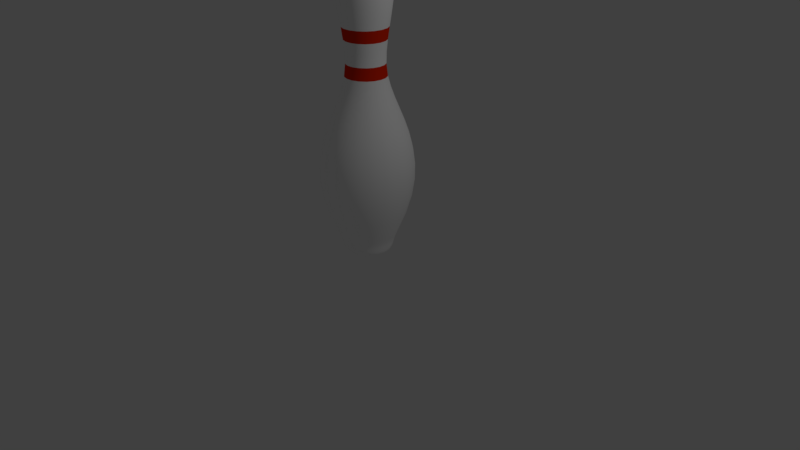 # Source: pin.blend  (saved by Blender 2.78.0; exported with 4.5.12 LTS)
import bpy
from mathutils import Matrix  # noqa: F401  (used for matrix-valued properties, if any)

bpy.ops.wm.read_factory_settings(use_empty=True)
scene = bpy.context.scene
scene.name = 'Scene'

# ---- collections
col_collection_1 = bpy.data.collections.new('Collection 1'); scene.collection.children.link(col_collection_1)

# ---- materials (node trees are filled in below, after node groups)
mat_pin = bpy.data.materials.new('Pin')
mat_pin.alpha_threshold = 0.0
mat_pin.use_transparent_shadow = False
mat_pin.diffuse_color = (1.0, 1.0, 1.0, 1.0)
mat_pin.roughness = 0.5
mat_stripes = bpy.data.materials.new('Stripes')
mat_stripes.alpha_threshold = 0.0
mat_stripes.use_transparent_shadow = False
mat_stripes.diffuse_color = (0.8, 0.02225, 0.0007964, 1.0)
mat_stripes.roughness = 0.5

# ---- material node trees

# ---- world
world_world = bpy.data.worlds.new('World'); scene.world = world_world
world_world.color = (0.05088, 0.05088, 0.05088)
world_world.use_sun_shadow = False
world_world.sun_shadow_jitter_overblur = 0.0
world_world.cycles.sampling_method = 'MANUAL'

# ---- cameras
cam_camera = bpy.data.cameras.new('Camera')
cam_camera.clip_end = 100.0
cam_camera.lens = 35.0
cam_camera.sensor_width = 32.0
cam_camera.sensor_height = 18.0
cam_camera.ortho_scale = 7.314
cam_camera.dof.focus_distance = 0.0
cam_camera.dof.aperture_fstop = 128.0

# ---- lights
light_lamp = bpy.data.lights.new('Lamp', 'POINT')
light_lamp.transmission_factor = 0.0
light_lamp.cutoff_distance = 30.0
light_lamp.energy = 100.0
light_lamp.shadow_buffer_clip_start = 1.001
light_lamp.shadow_soft_size = 0.1
light_lamp.shadow_maximum_resolution = 0.006
light_lamp.use_absolute_resolution = True

# ---- meshes
me_mesh = bpy.data.meshes.new('Mesh')
me_mesh.from_pydata([(0.1833, 1.948, -3.134e-07), (0.3412, 1.827, -2.828e-07), (0.3785, 1.73, -2.613e-07), (0.3943, 1.615, -2.372e-07), (0.3932, 1.485, -2.117e-07), (0.38, 1.344, -1.862e-07), (0.3593, 1.196, -1.619e-07), (0.3141, 0.8956, -1.214e-07), (0.2991, 0.7507, -1.078e-07), (0.2953, 0.6146, -1.001e-07), (0.3118, 0.4626, -8.9e-08), (0.3489, 0.3173, -6.715e-08), (0.4, 0.1751, -3.68e-08), (0.4586, 0.03245, -1.471e-10), (0.5181, -0.1144, 4.059e-08), (0.5721, -0.269, 8.32e-08), (0.6139, -0.4349, 1.255e-07), (0.6371, -0.6159, 1.652e-07), (0.6352, -0.8155, 2.002e-07), (0.6015, -1.037, 2.282e-07), (0.5297, -1.285, 2.47e-07), (0.3919, -1.612, 2.558e-07), (0.3774, -1.656, 2.59e-07), (0.3583, -1.727, 2.694e-07), (0.3178, -1.797, 2.883e-07), (0.2912, -1.812, 2.937e-07), (0.2539, -1.823, 2.979e-07), (0.1374, -1.834, 3.01e-07), (0.1754, 1.948, 0.04448), (0.2642, 1.901, 0.07678), (0.3239, 1.827, 0.09851), (0.3589, 1.73, 0.1113), (0.3737, 1.615, 0.1167), (0.3727, 1.485, 0.1163), (0.3603, 1.344, 0.1118), (0.3408, 1.196, 0.1047), (0.3187, 1.045, 0.09663), (0.2984, 0.8956, 0.08924), (0.2843, 0.7507, 0.08409), (0.2807, 0.6146, 0.0828), (0.2963, 0.4626, 0.08846), (0.3311, 0.3173, 0.1011), (0.3791, 0.1751, 0.1186), (0.4341, 0.03245, 0.1386), (0.4901, -0.1144, 0.159), (0.5408, -0.269, 0.1775), (0.5801, -0.4349, 0.1918), (0.6019, -0.6159, 0.1997), (0.6001, -0.8155, 0.199), (0.5685, -1.037, 0.1875), (0.501, -1.285, 0.163), (0.3914, -1.562, 0.1231), (0.3715, -1.612, 0.1158), (0.3578, -1.656, 0.1109), (0.3481, -1.694, 0.1073), (0.3399, -1.727, 0.1044), (0.3311, -1.755, 0.1011), (0.3191, -1.778, 0.09679), (0.3018, -1.797, 0.09049), (0.2768, -1.812, 0.08138), (0.2418, -1.823, 0.06863), (0.1944, -1.83, 0.05138), (0.1323, -1.834, 0.02878), (0.1528, 1.948, 0.08359), (0.2252, 1.901, 0.1443), (0.2738, 1.827, 0.1851), (0.3024, 1.73, 0.2091), (0.3145, 1.615, 0.2193), (0.3137, 1.485, 0.2186), (0.3035, 1.344, 0.21), (0.2877, 1.196, 0.1967), (0.2697, 1.045, 0.1816), (0.2531, 0.8956, 0.1677), (0.2416, 0.7507, 0.158), (0.2387, 0.6146, 0.1556), (0.2513, 0.4626, 0.1662), (0.2797, 0.3173, 0.1901), (0.3189, 0.1751, 0.2229), (0.3637, 0.03245, 0.2606), (0.4093, -0.1144, 0.2988), (0.4507, -0.269, 0.3335), (0.4827, -0.4349, 0.3604), (0.5005, -0.6159, 0.3753), (0.499, -0.8155, 0.3741), (0.4733, -1.037, 0.3525), (0.4182, -1.285, 0.3063), (0.3289, -1.562, 0.2313), (0.3127, -1.612, 0.2177), (0.3015, -1.656, 0.2084), (0.2936, -1.694, 0.2017), (0.287, -1.727, 0.1961), (0.2797, -1.755, 0.1901), (0.27, -1.778, 0.1819), (0.2559, -1.797, 0.1701), (0.2355, -1.812, 0.1529), (0.2069, -1.823, 0.129), (0.1683, -1.83, 0.09656), (0.1177, -1.834, 0.05409), (0.1182, 1.948, 0.1126), (0.1655, 1.901, 0.1944), (0.1972, 1.827, 0.2494), (0.2159, 1.73, 0.2817), (0.2238, 1.615, 0.2954), (0.2232, 1.485, 0.2945), (0.2166, 1.344, 0.283), (0.2062, 1.196, 0.265), (0.1945, 1.045, 0.2447), (0.1837, 0.8956, 0.226), (0.1761, 0.7507, 0.2129), (0.1709, 0.6146, 0.2097), (0.1792, 0.4626, 0.224), (0.2011, 0.3173, 0.2561), (0.2266, 0.1751, 0.3003), (0.2559, 0.03245, 0.3511), (0.2857, -0.1144, 0.4026), (0.3126, -0.269, 0.4493), (0.3336, -0.4349, 0.4856), (0.3452, -0.6159, 0.5057), (0.3442, -0.8155, 0.504), (0.3274, -1.037, 0.4749), (0.2915, -1.285, 0.4127), (0.2332, -1.562, 0.3117), (0.2226, -1.612, 0.2933), (0.2153, -1.656, 0.2807), (0.2101, -1.694, 0.2718), (0.2058, -1.727, 0.2642), (0.2011, -1.755, 0.2561), (0.1947, -1.778, 0.2451), (0.1855, -1.797, 0.2291), (0.1722, -1.812, 0.2061), (0.1535, -1.823, 0.1738), (0.1283, -1.83, 0.1301), (0.09529, -1.834, 0.07288), (0.0758, 1.948, 0.1281), (0.0922, 1.901, 0.2211), (0.1032, 1.827, 0.2836), (0.1097, 1.73, 0.3204), (0.1124, 1.615, 0.3359), (0.1123, 1.485, 0.3349), (0.11, 1.344, 0.3218), (0.1064, 1.196, 0.3014), (0.1023, 1.045, 0.2782), (0.09852, 0.8956, 0.2569), (0.09591, 0.7507, 0.2421), (0.0919, 0.6146, 0.2384), (0.09477, 0.4626, 0.2547), (0.1046, 0.3173, 0.2912), (0.1134, 0.1751, 0.3415), (0.1236, 0.03245, 0.3992), (0.1339, -0.1144, 0.4578), (0.1433, -0.269, 0.511), (0.1506, -0.4349, 0.5522), (0.1546, -0.6159, 0.575), (0.1543, -0.8155, 0.5731), (0.1484, -1.037, 0.54), (0.136, -1.285, 0.4693), (0.1157, -1.562, 0.3544), (0.112, -1.612, 0.3336), (0.1095, -1.656, 0.3192), (0.1077, -1.694, 0.309), (0.1062, -1.727, 0.3005), (0.1046, -1.755, 0.2912), (0.1024, -1.778, 0.2787), (0.09916, -1.797, 0.2605), (0.09453, -1.812, 0.2343), (0.08806, -1.823, 0.1976), (0.0793, -1.83, 0.1479), (0.06783, -1.834, 0.08288), (0.03064, 1.948, 0.1281), (0.01424, 1.901, 0.2211), (0.003203, 1.827, 0.2836), (-0.003276, 1.73, 0.3204), (-0.006015, 1.615, 0.3359), (-0.005827, 1.485, 0.3349), (-0.003528, 1.344, 0.3218), (7.082e-05, 1.196, 0.3014), (0.004154, 1.045, 0.2782), (0.007909, 0.8956, 0.2569), (0.01052, 0.7507, 0.2421), (0.01118, 0.6146, 0.2384), (0.008305, 0.4626, 0.2547), (0.001866, 0.3173, 0.2912), (-0.007005, 0.1751, 0.3415), (-0.01718, 0.03245, 0.3992), (-0.02751, -0.1144, 0.4578), (-0.03688, -0.269, 0.511), (-0.04415, -0.4349, 0.5522), (-0.04818, -0.6159, 0.575), (-0.04784, -0.8155, 0.5731), (-0.042, -1.037, 0.54), (-0.02953, -1.285, 0.4693), (-0.009282, -1.562, 0.3544), (-0.005602, -1.612, 0.3336), (-0.003076, -1.656, 0.3192), (-0.001275, -1.694, 0.309), (0.0002313, -1.727, 0.3005), (0.001872, -1.755, 0.2912), (0.004077, -1.778, 0.2787), (0.007275, -1.797, 0.2605), (0.0119, -1.812, 0.2343), (0.01837, -1.823, 0.1976), (0.02713, -1.83, 0.1479), (0.0386, -1.834, 0.08288), (-0.0118, 1.948, 0.1126), (-0.05902, 1.901, 0.1944), (-0.09079, 1.827, 0.2494), (-0.1094, 1.73, 0.2817), (-0.1173, 1.615, 0.2954), (-0.1168, 1.485, 0.2945), (-0.1102, 1.344, 0.283), (-0.09981, 1.196, 0.265), (-0.08805, 1.045, 0.2447), (-0.07724, 0.8956, 0.226), (-0.06972, 0.7507, 0.2129), (-0.06783, 0.6146, 0.2097), (-0.0761, 0.4626, 0.224), (-0.09464, 0.3173, 0.2561), (-0.1202, 0.1751, 0.3003), (-0.1495, 0.03245, 0.3511), (-0.1792, -0.1144, 0.4026), (-0.2062, -0.269, 0.4493), (-0.2271, -0.4349, 0.4856), (-0.2387, -0.6159, 0.5057), (-0.2378, -0.8155, 0.504), (-0.2209, -1.037, 0.4749), (-0.185, -1.285, 0.4127), (-0.1267, -1.562, 0.3117), (-0.1161, -1.612, 0.2933), (-0.1089, -1.656, 0.2807), (-0.1037, -1.694, 0.2718), (-0.09935, -1.727, 0.2642), (-0.09462, -1.755, 0.2561), (-0.08828, -1.778, 0.2451), (-0.07907, -1.797, 0.2291), (-0.06576, -1.812, 0.2061), (-0.04711, -1.823, 0.1738), (-0.02189, -1.83, 0.1301), (0.01114, -1.834, 0.07288), (-0.0464, 1.948, 0.08359), (-0.1187, 1.901, 0.1443), (-0.1674, 1.827, 0.1851), (-0.196, 1.73, 0.2091), (-0.2081, 1.615, 0.2193), (-0.2073, 1.485, 0.2186), (-0.1971, 1.344, 0.21), (-0.1812, 1.196, 0.1967), (-0.1632, 1.045, 0.1816), (-0.1467, 0.8956, 0.1677), (-0.1351, 0.7507, 0.158), (-0.1322, 0.6146, 0.1556), (-0.1449, 0.4626, 0.1662), (-0.1733, 0.3173, 0.1901), (-0.2125, 0.1751, 0.2229), (-0.2573, 0.03245, 0.2606), (-0.3029, -0.1144, 0.2988), (-0.3442, -0.269, 0.3335), (-0.3763, -0.4349, 0.3604), (-0.3941, -0.6159, 0.3753), (-0.3926, -0.8155, 0.3741), (-0.3668, -1.037, 0.3525), (-0.3118, -1.285, 0.3063), (-0.2225, -1.562, 0.2313), (-0.2063, -1.612, 0.2177), (-0.1951, -1.656, 0.2084), (-0.1872, -1.694, 0.2017), (-0.1805, -1.727, 0.1961), (-0.1733, -1.755, 0.1901), (-0.1636, -1.778, 0.1819), (-0.1495, -1.797, 0.1701), (-0.1291, -1.812, 0.1529), (-0.1005, -1.823, 0.129), (-0.06186, -1.83, 0.09656), (-0.01125, -1.834, 0.05409), (-0.06898, 1.948, 0.04448), (-0.1577, 1.901, 0.07678), (-0.2174, 1.827, 0.09851), (-0.2525, 1.73, 0.1113), (-0.2673, 1.615, 0.1167), (-0.2663, 1.485, 0.1163), (-0.2539, 1.344, 0.1118), (-0.2344, 1.196, 0.1047), (-0.2123, 1.045, 0.09663), (-0.192, 0.8956, 0.08924), (-0.1778, 0.7507, 0.08409), (-0.1743, 0.6146, 0.0828), (-0.1898, 0.4626, 0.08846), (-0.2247, 0.3173, 0.1011), (-0.2727, 0.1751, 0.1186), (-0.3277, 0.03245, 0.1386), (-0.3836, -0.1144, 0.159), (-0.4343, -0.269, 0.1775), (-0.4737, -0.4349, 0.1918), (-0.4955, -0.6159, 0.1997), (-0.4936, -0.8155, 0.199), (-0.462, -1.037, 0.1875), (-0.3945, -1.285, 0.163), (-0.285, -1.562, 0.1231), (-0.2651, -1.612, 0.1158), (-0.2514, -1.656, 0.1109), (-0.2417, -1.694, 0.1073), (-0.2335, -1.727, 0.1044), (-0.2246, -1.755, 0.1011), (-0.2127, -1.778, 0.09679), (-0.1954, -1.797, 0.09049), (-0.1704, -1.812, 0.08138), (-0.1353, -1.823, 0.06863), (-0.08794, -1.83, 0.05138), (-0.02586, -1.834, 0.02878), (-0.07682, 1.948, -3.558e-07), (-0.1713, 1.901, -3.166e-07), (-0.2348, 1.827, -3.465e-07), (-0.2721, 1.73, -3.465e-07), (-0.2879, 1.615, -3.241e-07), (-0.2868, 1.485, -3.539e-07), (-0.2736, 1.344, -3.465e-07), (-0.2528, 1.196, -2.57e-07), (-0.2293, 1.045, -2.496e-07), (-0.2077, 0.8956, -2.421e-07), (-0.1927, 0.7507, -1.974e-07), (-0.1889, 0.6146, -1.378e-07), (-0.2054, 0.4626, -9.313e-08), (-0.2425, 0.3173, -1.155e-07), (-0.2936, 0.1751, -9.313e-08), (-0.3522, 0.03245, -5.588e-08), (-0.4117, -0.1144, -1.304e-07), (-0.4656, -0.269, -1.118e-08), (-0.5075, -0.4349, -1.006e-07), (-0.5307, -0.6159, -2.608e-08), (-0.5287, -0.8155, 1.863e-08), (-0.4951, -1.037, 4.843e-08), (-0.4233, -1.285, 9.313e-08), (-0.3067, -1.562, 1.825e-07), (-0.2855, -1.612, 2.421e-07), (-0.271, -1.656, 1.974e-07), (-0.2606, -1.694, 2.794e-07), (-0.2519, -1.727, 2.198e-07), (-0.2425, -1.755, 2.645e-07), (-0.2298, -1.778, 2.496e-07), (-0.2113, -1.797, 2.347e-07), (-0.1847, -1.812, 2.719e-07), (-0.1474, -1.823, 2.794e-07), (-0.097, -1.83, 2.626e-07), (-0.03094, -1.834, 2.943e-07), (-0.06898, 1.948, -0.04448), (-0.1577, 1.901, -0.07678), (-0.2174, 1.827, -0.09851), (-0.2525, 1.73, -0.1113), (-0.2673, 1.615, -0.1167), (-0.2663, 1.485, -0.1163), (-0.2539, 1.344, -0.1118), (-0.2344, 1.196, -0.1047), (-0.2123, 1.045, -0.09663), (-0.192, 0.8956, -0.08924), (-0.1778, 0.7507, -0.08409), (-0.1743, 0.6146, -0.0828), (-0.1898, 0.4626, -0.08846), (-0.2247, 0.3173, -0.1011), (-0.2727, 0.1751, -0.1186), (-0.3277, 0.03245, -0.1386), (-0.3836, -0.1144, -0.159), (-0.4343, -0.269, -0.1775), (-0.4737, -0.4349, -0.1918), (-0.4955, -0.6159, -0.1997), (-0.4936, -0.8155, -0.199), (-0.462, -1.037, -0.1875), (-0.3945, -1.285, -0.163), (-0.285, -1.562, -0.1231), (-0.2651, -1.612, -0.1158), (-0.2514, -1.656, -0.1109), (-0.2417, -1.694, -0.1073), (-0.2335, -1.727, -0.1044), (-0.2246, -1.755, -0.1011), (-0.2127, -1.778, -0.09679), (-0.1954, -1.797, -0.09049), (-0.1704, -1.812, -0.08138), (-0.1353, -1.823, -0.06863), (-0.08794, -1.83, -0.05138), (-0.02586, -1.834, -0.02878), (0.05322, -1.836, 2.924e-07), (-0.0464, 1.948, -0.08359), (-0.1187, 1.901, -0.1443), (-0.1674, 1.827, -0.1851), (-0.196, 1.73, -0.2091), (-0.2081, 1.615, -0.2193), (-0.2073, 1.485, -0.2186), (-0.1971, 1.344, -0.21), (-0.1812, 1.196, -0.1967), (-0.1632, 1.045, -0.1816), (-0.1467, 0.8956, -0.1677), (-0.1351, 0.7507, -0.158), (-0.1322, 0.6146, -0.1556), (-0.1449, 0.4626, -0.1662), (-0.1733, 0.3173, -0.1901), (-0.2124, 0.1751, -0.2229), (-0.2573, 0.03245, -0.2606), (-0.3029, -0.1144, -0.2988), (-0.3442, -0.269, -0.3335), (-0.3763, -0.4349, -0.3604), (-0.3941, -0.6159, -0.3753), (-0.3926, -0.8155, -0.3741), (-0.3668, -1.037, -0.3525), (-0.3118, -1.285, -0.3063), (-0.2225, -1.562, -0.2313), (-0.2063, -1.612, -0.2177), (-0.1951, -1.656, -0.2084), (-0.1872, -1.694, -0.2017), (-0.1805, -1.727, -0.1961), (-0.1733, -1.755, -0.1901), (-0.1636, -1.778, -0.1819), (-0.1495, -1.797, -0.1701), (-0.1291, -1.812, -0.1529), (-0.1005, -1.823, -0.129), (-0.06186, -1.83, -0.09656), (-0.01125, -1.834, -0.05409), (-0.0118, 1.948, -0.1126), (-0.05902, 1.901, -0.1944), (-0.09079, 1.827, -0.2494), (-0.1094, 1.73, -0.2817), (-0.1173, 1.615, -0.2954), (-0.1168, 1.485, -0.2945), (-0.1102, 1.344, -0.283), (-0.09981, 1.196, -0.265), (-0.08805, 1.045, -0.2447), (-0.07724, 0.8956, -0.226), (-0.06972, 0.7507, -0.2129), (-0.06783, 0.6146, -0.2097), (-0.0761, 0.4626, -0.224), (-0.09464, 0.3173, -0.2561), (-0.1202, 0.1751, -0.3003), (-0.1495, 0.03245, -0.3511), (-0.1792, -0.1144, -0.4026), (-0.2062, -0.269, -0.4493), (-0.2271, -0.4349, -0.4856), (-0.2387, -0.6159, -0.5057), (-0.2378, -0.8155, -0.504), (-0.2209, -1.037, -0.4749), (-0.185, -1.285, -0.4127), (-0.1267, -1.562, -0.3117), (-0.1161, -1.612, -0.2933), (-0.1089, -1.656, -0.2807), (-0.1037, -1.694, -0.2718), (-0.09935, -1.727, -0.2642), (-0.09462, -1.755, -0.2561), (-0.08828, -1.778, -0.2451), (-0.07907, -1.797, -0.2291), (-0.06576, -1.812, -0.2061), (-0.04711, -1.823, -0.1738), (-0.02189, -1.83, -0.1301), (0.01114, -1.834, -0.07288), (0.03064, 1.948, -0.1281), (0.01424, 1.901, -0.2211), (0.003203, 1.827, -0.2836), (-0.003275, 1.73, -0.3204), (-0.006014, 1.615, -0.3359), (-0.005827, 1.485, -0.3349), (-0.003527, 1.344, -0.3218), (7.094e-05, 1.196, -0.3014), (0.004154, 1.045, -0.2782), (0.007909, 0.8956, -0.2569), (0.01052, 0.7507, -0.2421), (0.01118, 0.6146, -0.2384), (0.008305, 0.4626, -0.2547), (0.001866, 0.3173, -0.2912), (-0.007005, 0.1751, -0.3415), (-0.01718, 0.03245, -0.3992), (-0.02751, -0.1144, -0.4578), (-0.03688, -0.269, -0.511), (-0.04415, -0.4349, -0.5522), (-0.04818, -0.6159, -0.575), (-0.04784, -0.8155, -0.5731), (-0.042, -1.037, -0.54), (-0.02953, -1.285, -0.4693), (-0.009282, -1.562, -0.3544), (-0.005602, -1.612, -0.3336), (-0.003076, -1.656, -0.3192), (-0.001275, -1.694, -0.309), (0.0002314, -1.727, -0.3005), (0.001872, -1.755, -0.2912), (0.004077, -1.778, -0.2787), (0.007275, -1.797, -0.2605), (0.0119, -1.812, -0.2343), (0.01837, -1.823, -0.1976), (0.02713, -1.83, -0.1479), (0.0386, -1.834, -0.08288), (0.05322, 1.964, -3.185e-07), (0.0758, 1.948, -0.1281), (0.0922, 1.901, -0.2211), (0.1032, 1.827, -0.2836), (0.1097, 1.73, -0.3204), (0.1124, 1.615, -0.3359), (0.1123, 1.485, -0.3349), (0.11, 1.344, -0.3218), (0.1064, 1.196, -0.3014), (0.1023, 1.045, -0.2782), (0.09852, 0.8956, -0.2569), (0.09591, 0.7507, -0.2421), (0.09525, 0.6146, -0.2384), (0.09813, 0.4626, -0.2547), (0.1046, 0.3173, -0.2912), (0.1134, 0.1751, -0.3415), (0.1236, 0.03245, -0.3992), (0.1339, -0.1144, -0.4578), (0.1433, -0.269, -0.511), (0.1506, -0.4349, -0.5522), (0.1546, -0.6159, -0.575), (0.1543, -0.8155, -0.5731), (0.1484, -1.037, -0.54), (0.136, -1.285, -0.4693), (0.1157, -1.562, -0.3544), (0.112, -1.612, -0.3336), (0.1095, -1.656, -0.3192), (0.1077, -1.694, -0.309), (0.1062, -1.727, -0.3005), (0.1046, -1.755, -0.2912), (0.1024, -1.778, -0.2787), (0.09916, -1.797, -0.2605), (0.09453, -1.812, -0.2343), (0.08806, -1.823, -0.1976), (0.0793, -1.83, -0.1479), (0.06783, -1.834, -0.08288), (0.1182, 1.948, -0.1126), (0.1655, 1.901, -0.1944), (0.1972, 1.827, -0.2494), (0.2159, 1.73, -0.2817), (0.2238, 1.615, -0.2954), (0.2232, 1.485, -0.2945), (0.2166, 1.344, -0.283), (0.2062, 1.196, -0.265), (0.1945, 1.045, -0.2447), (0.1837, 0.8956, -0.226), (0.1761, 0.7507, -0.2129), (0.1743, 0.6146, -0.2097), (0.1825, 0.4626, -0.224), (0.2011, 0.3173, -0.2561), (0.2266, 0.1751, -0.3003), (0.2559, 0.03245, -0.3511), (0.2857, -0.1144, -0.4026), (0.3126, -0.269, -0.4493), (0.3336, -0.4349, -0.4856), (0.3452, -0.6159, -0.5057), (0.3442, -0.8155, -0.504), (0.3274, -1.037, -0.4749), (0.2915, -1.285, -0.4127), (0.2332, -1.562, -0.3117), (0.2226, -1.612, -0.2933), (0.2153, -1.656, -0.2807), (0.2101, -1.694, -0.2718), (0.2058, -1.727, -0.2642), (0.2011, -1.755, -0.2561), (0.1947, -1.778, -0.2451), (0.1855, -1.797, -0.2291), (0.1722, -1.812, -0.2061), (0.1535, -1.823, -0.1738), (0.1283, -1.83, -0.1301), (0.09529, -1.834, -0.07288), (0.1528, 1.948, -0.08359), (0.2252, 1.901, -0.1443), (0.2738, 1.827, -0.1851), (0.3024, 1.73, -0.2091), (0.3145, 1.615, -0.2193), (0.3137, 1.485, -0.2186), (0.3035, 1.344, -0.21), (0.2877, 1.196, -0.1967), (0.2697, 1.045, -0.1816), (0.2531, 0.8956, -0.1677), (0.2416, 0.7507, -0.158), (0.2387, 0.6146, -0.1556), (0.2513, 0.4626, -0.1662), (0.2797, 0.3173, -0.1901), (0.3189, 0.1751, -0.2229), (0.3637, 0.03245, -0.2606), (0.4093, -0.1144, -0.2988), (0.4507, -0.269, -0.3335), (0.4827, -0.4349, -0.3604), (0.5005, -0.6159, -0.3753), (0.499, -0.8155, -0.3741), (0.4733, -1.037, -0.3525), (0.4182, -1.285, -0.3063), (0.3289, -1.562, -0.2313), (0.3127, -1.612, -0.2177), (0.3015, -1.656, -0.2084), (0.2936, -1.694, -0.2017), (0.287, -1.727, -0.1961), (0.2797, -1.755, -0.1901), (0.27, -1.778, -0.1819), (0.2559, -1.797, -0.1701), (0.2355, -1.812, -0.1529), (0.2069, -1.823, -0.129), (0.1683, -1.83, -0.09656), (0.1177, -1.834, -0.05409), (0.1754, 1.948, -0.04448), (0.2642, 1.901, -0.07678), (0.3239, 1.827, -0.09851), (0.3589, 1.73, -0.1113), (0.3737, 1.615, -0.1167), (0.3727, 1.485, -0.1163), (0.3603, 1.344, -0.1118), (0.3408, 1.196, -0.1047), (0.3187, 1.045, -0.09663), (0.2984, 0.8956, -0.08924), (0.2843, 0.7507, -0.08409), (0.2807, 0.6146, -0.0828), (0.2963, 0.4626, -0.08846), (0.3311, 0.3173, -0.1011), (0.3791, 0.1751, -0.1186), (0.4341, 0.03245, -0.1386), (0.4901, -0.1144, -0.159), (0.5408, -0.269, -0.1775), (0.5801, -0.4349, -0.1918), (0.6019, -0.6159, -0.1997), (0.6001, -0.8155, -0.199), (0.5685, -1.037, -0.1875), (0.501, -1.285, -0.163), (0.3914, -1.562, -0.1231), (0.3715, -1.612, -0.1158), (0.3578, -1.656, -0.1109), (0.3481, -1.694, -0.1073), (0.3399, -1.727, -0.1044), (0.3311, -1.755, -0.1011), (0.3191, -1.778, -0.09679), (0.3018, -1.797, -0.09049), (0.2768, -1.812, -0.08138), (0.2418, -1.823, -0.06863), (0.1944, -1.83, -0.05138), (0.1323, -1.834, -0.02878), (0.2777, 1.901, -2.868e-07), (0.3358, 1.045, -1.006e-07), (0.4131, -1.562, 3.688e-07), (0.367, -1.694, 2.794e-07), (0.3489, -1.755, 3.39e-07), (0.3362, -1.778, 3.092e-07), (0.2034, -1.83, 3.502e-07)], [], [(2, 31, 32, 3), (24, 58, 59, 25), (15, 45, 46, 16), (3, 32, 33, 4), (25, 59, 60, 26), (16, 46, 47, 17), (4, 33, 34, 5), (26, 60, 61, 631), (17, 47, 48, 18), (5, 34, 35, 6), (631, 61, 62, 27), (18, 48, 49, 19), (6, 35, 36, 626), (27, 62, 378), (19, 49, 50, 20), (626, 36, 37, 7), (20, 50, 51, 627), (7, 37, 38, 8), (627, 51, 52, 21), (8, 38, 39, 9), (21, 52, 53, 22), (9, 39, 40, 10), (22, 53, 54, 628), (10, 40, 41, 11), (484, 28, 0), (628, 54, 55, 23), (11, 41, 42, 12), (0, 28, 29, 625), (23, 55, 56, 629), (12, 42, 43, 13), (625, 29, 30, 1), (629, 56, 57, 630), (13, 43, 44, 14), (1, 30, 31, 2), (630, 57, 58, 24), (14, 44, 45, 15), (35, 70, 71, 36), (62, 97, 378), (49, 84, 85, 50), (36, 71, 72, 37), (50, 85, 86, 51), (37, 72, 73, 38), (51, 86, 87, 52), (38, 73, 74, 39), (52, 87, 88, 53), (39, 74, 75, 40), (53, 88, 89, 54), (40, 75, 76, 41), (484, 63, 28), (54, 89, 90, 55), (41, 76, 77, 42), (28, 63, 64, 29), (55, 90, 91, 56), (42, 77, 78, 43), (29, 64, 65, 30), (56, 91, 92, 57), (43, 78, 79, 44), (30, 65, 66, 31), (57, 92, 93, 58), (44, 79, 80, 45), (31, 66, 67, 32), (58, 93, 94, 59), (45, 80, 81, 46), (32, 67, 68, 33), (59, 94, 95, 60), (46, 81, 82, 47), (33, 68, 69, 34), (60, 95, 96, 61), (47, 82, 83, 48), (34, 69, 70, 35), (61, 96, 97, 62), (48, 83, 84, 49), (64, 99, 100, 65), (91, 126, 127, 92), (78, 113, 114, 79), (65, 100, 101, 66), (92, 127, 128, 93), (79, 114, 115, 80), (66, 101, 102, 67), (93, 128, 129, 94), (80, 115, 116, 81), (67, 102, 103, 68), (94, 129, 130, 95), (81, 116, 117, 82), (68, 103, 104, 69), (95, 130, 131, 96), (82, 117, 118, 83), (69, 104, 105, 70), (96, 131, 132, 97), (83, 118, 119, 84), (70, 105, 106, 71), (97, 132, 378), (84, 119, 120, 85), (71, 106, 107, 72), (85, 120, 121, 86), (72, 107, 108, 73), (86, 121, 122, 87), (73, 108, 109, 74), (87, 122, 123, 88), (74, 109, 110, 75), (88, 123, 124, 89), (75, 110, 111, 76), (484, 98, 63), (89, 124, 125, 90), (76, 111, 112, 77), (63, 98, 99, 64), (90, 125, 126, 91), (77, 112, 113, 78), (120, 155, 156, 121), (107, 142, 143, 108), (121, 156, 157, 122), (108, 143, 144, 109), (122, 157, 158, 123), (109, 144, 145, 110), (123, 158, 159, 124), (110, 145, 146, 111), (484, 133, 98), (124, 159, 160, 125), (111, 146, 147, 112), (98, 133, 134, 99), (125, 160, 161, 126), (112, 147, 148, 113), (99, 134, 135, 100), (126, 161, 162, 127), (113, 148, 149, 114), (100, 135, 136, 101), (127, 162, 163, 128), (114, 149, 150, 115), (101, 136, 137, 102), (128, 163, 164, 129), (115, 150, 151, 116), (102, 137, 138, 103), (129, 164, 165, 130), (116, 151, 152, 117), (103, 138, 139, 104), (130, 165, 166, 131), (117, 152, 153, 118), (104, 139, 140, 105), (131, 166, 167, 132), (118, 153, 154, 119), (105, 140, 141, 106), (132, 167, 378), (119, 154, 155, 120), (106, 141, 142, 107), (149, 184, 185, 150), (136, 171, 172, 137), (163, 198, 199, 164), (150, 185, 186, 151), (137, 172, 173, 138), (164, 199, 200, 165), (151, 186, 187, 152), (138, 173, 174, 139), (165, 200, 201, 166), (152, 187, 188, 153), (139, 174, 175, 140), (166, 201, 202, 167), (153, 188, 189, 154), (140, 175, 176, 141), (167, 202, 378), (154, 189, 190, 155), (141, 176, 177, 142), (155, 190, 191, 156), (142, 177, 178, 143), (156, 191, 192, 157), (143, 178, 179, 144), (157, 192, 193, 158), (144, 179, 180, 145), (158, 193, 194, 159), (145, 180, 181, 146), (484, 168, 133), (159, 194, 195, 160), (146, 181, 182, 147), (133, 168, 169, 134), (160, 195, 196, 161), (147, 182, 183, 148), (134, 169, 170, 135), (161, 196, 197, 162), (148, 183, 184, 149), (135, 170, 171, 136), (162, 197, 198, 163), (178, 213, 214, 179), (192, 227, 228, 193), (179, 214, 215, 180), (193, 228, 229, 194), (180, 215, 216, 181), (484, 203, 168), (194, 229, 230, 195), (181, 216, 217, 182), (168, 203, 204, 169), (195, 230, 231, 196), (182, 217, 218, 183), (169, 204, 205, 170), (196, 231, 232, 197), (183, 218, 219, 184), (170, 205, 206, 171), (197, 232, 233, 198), (184, 219, 220, 185), (171, 206, 207, 172), (198, 233, 234, 199), (185, 220, 221, 186), (172, 207, 208, 173), (199, 234, 235, 200), (186, 221, 222, 187), (173, 208, 209, 174), (200, 235, 236, 201), (187, 222, 223, 188), (174, 209, 210, 175), (201, 236, 237, 202), (188, 223, 224, 189), (175, 210, 211, 176), (202, 237, 378), (189, 224, 225, 190), (176, 211, 212, 177), (190, 225, 226, 191), (177, 212, 213, 178), (191, 226, 227, 192), (207, 242, 243, 208), (234, 269, 270, 235), (221, 256, 257, 222), (208, 243, 244, 209), (235, 270, 271, 236), (222, 257, 258, 223), (209, 244, 245, 210), (236, 271, 272, 237), (223, 258, 259, 224), (210, 245, 246, 211), (237, 272, 378), (224, 259, 260, 225), (211, 246, 247, 212), (225, 260, 261, 226), (212, 247, 248, 213), (226, 261, 262, 227), (213, 248, 249, 214), (227, 262, 263, 228), (214, 249, 250, 215), (228, 263, 264, 229), (215, 250, 251, 216), (484, 238, 203), (229, 264, 265, 230), (216, 251, 252, 217), (203, 238, 239, 204), (230, 265, 266, 231), (217, 252, 253, 218), (204, 239, 240, 205), (231, 266, 267, 232), (218, 253, 254, 219), (205, 240, 241, 206), (232, 267, 268, 233), (219, 254, 255, 220), (206, 241, 242, 207), (233, 268, 269, 234), (220, 255, 256, 221), (263, 298, 299, 264), (250, 285, 286, 251), (484, 273, 238), (264, 299, 300, 265), (251, 286, 287, 252), (238, 273, 274, 239), (265, 300, 301, 266), (252, 287, 288, 253), (239, 274, 275, 240), (266, 301, 302, 267), (253, 288, 289, 254), (240, 275, 276, 241), (267, 302, 303, 268), (254, 289, 290, 255), (241, 276, 277, 242), (268, 303, 304, 269), (255, 290, 291, 256), (242, 277, 278, 243), (269, 304, 305, 270), (256, 291, 292, 257), (243, 278, 279, 244), (270, 305, 306, 271), (257, 292, 293, 258), (244, 279, 280, 245), (271, 306, 307, 272), (258, 293, 294, 259), (245, 280, 281, 246), (272, 307, 378), (259, 294, 295, 260), (246, 281, 282, 247), (260, 295, 296, 261), (247, 282, 283, 248), (261, 296, 297, 262), (248, 283, 284, 249), (262, 297, 298, 263), (249, 284, 285, 250), (305, 340, 341, 306), (292, 327, 328, 293), (279, 314, 315, 280), (306, 341, 342, 307), (293, 328, 329, 294), (280, 315, 316, 281), (307, 342, 378), (294, 329, 330, 295), (281, 316, 317, 282), (295, 330, 331, 296), (282, 317, 318, 283), (296, 331, 332, 297), (283, 318, 319, 284), (297, 332, 333, 298), (284, 319, 320, 285), (298, 333, 334, 299), (285, 320, 321, 286), (484, 308, 273), (299, 334, 335, 300), (286, 321, 322, 287), (273, 308, 309, 274), (300, 335, 336, 301), (287, 322, 323, 288), (274, 309, 310, 275), (301, 336, 337, 302), (288, 323, 324, 289), (275, 310, 311, 276), (302, 337, 338, 303), (289, 324, 325, 290), (276, 311, 312, 277), (303, 338, 339, 304), (290, 325, 326, 291), (277, 312, 313, 278), (304, 339, 340, 305), (291, 326, 327, 292), (278, 313, 314, 279), (334, 369, 370, 335), (321, 356, 357, 322), (308, 343, 344, 309), (335, 370, 371, 336), (322, 357, 358, 323), (309, 344, 345, 310), (336, 371, 372, 337), (323, 358, 359, 324), (310, 345, 346, 311), (337, 372, 373, 338), (324, 359, 360, 325), (311, 346, 347, 312), (338, 373, 374, 339), (325, 360, 361, 326), (312, 347, 348, 313), (339, 374, 375, 340), (326, 361, 362, 327), (313, 348, 349, 314), (340, 375, 376, 341), (327, 362, 363, 328), (314, 349, 350, 315), (341, 376, 377, 342), (328, 363, 364, 329), (315, 350, 351, 316), (342, 377, 378), (329, 364, 365, 330), (316, 351, 352, 317), (330, 365, 366, 331), (317, 352, 353, 318), (331, 366, 367, 332), (318, 353, 354, 319), (332, 367, 368, 333), (319, 354, 355, 320), (333, 368, 369, 334), (320, 355, 356, 321), (484, 343, 308), (363, 399, 400, 364), (350, 386, 387, 351), (377, 413, 378), (364, 400, 401, 365), (351, 387, 388, 352), (365, 401, 402, 366), (352, 388, 389, 353), (366, 402, 403, 367), (353, 389, 390, 354), (367, 403, 404, 368), (354, 390, 391, 355), (368, 404, 405, 369), (355, 391, 392, 356), (484, 379, 343), (369, 405, 406, 370), (356, 392, 393, 357), (343, 379, 380, 344), (370, 406, 407, 371), (357, 393, 394, 358), (344, 380, 381, 345), (371, 407, 408, 372), (358, 394, 395, 359), (345, 381, 382, 346), (372, 408, 409, 373), (359, 395, 396, 360), (346, 382, 383, 347), (373, 409, 410, 374), (360, 396, 397, 361), (347, 383, 384, 348), (374, 410, 411, 375), (361, 397, 398, 362), (348, 384, 385, 349), (375, 411, 412, 376), (362, 398, 399, 363), (349, 385, 386, 350), (376, 412, 413, 377), (393, 428, 429, 394), (380, 415, 416, 381), (407, 442, 443, 408), (394, 429, 430, 395), (381, 416, 417, 382), (408, 443, 444, 409), (395, 430, 431, 396), (382, 417, 418, 383), (409, 444, 445, 410), (396, 431, 432, 397), (383, 418, 419, 384), (410, 445, 446, 411), (397, 432, 433, 398), (384, 419, 420, 385), (411, 446, 447, 412), (398, 433, 434, 399), (385, 420, 421, 386), (412, 447, 448, 413), (399, 434, 435, 400), (386, 421, 422, 387), (413, 448, 378), (400, 435, 436, 401), (387, 422, 423, 388), (401, 436, 437, 402), (388, 423, 424, 389), (402, 437, 438, 403), (389, 424, 425, 390), (403, 438, 439, 404), (390, 425, 426, 391), (404, 439, 440, 405), (391, 426, 427, 392), (484, 414, 379), (405, 440, 441, 406), (392, 427, 428, 393), (379, 414, 415, 380), (406, 441, 442, 407), (422, 457, 458, 423), (436, 471, 472, 437), (423, 458, 459, 424), (437, 472, 473, 438), (424, 459, 460, 425), (438, 473, 474, 439), (425, 460, 461, 426), (439, 474, 475, 440), (426, 461, 462, 427), (484, 449, 414), (440, 475, 476, 441), (427, 462, 463, 428), (414, 449, 450, 415), (441, 476, 477, 442), (428, 463, 464, 429), (415, 450, 451, 416), (442, 477, 478, 443), (429, 464, 465, 430), (416, 451, 452, 417), (443, 478, 479, 444), (430, 465, 466, 431), (417, 452, 453, 418), (444, 479, 480, 445), (431, 466, 467, 432), (418, 453, 454, 419), (445, 480, 481, 446), (432, 467, 468, 433), (419, 454, 455, 420), (446, 481, 482, 447), (433, 468, 469, 434), (420, 455, 456, 421), (447, 482, 483, 448), (434, 469, 470, 435), (421, 456, 457, 422), (448, 483, 378), (435, 470, 471, 436), (451, 487, 488, 452), (478, 514, 515, 479), (465, 501, 502, 466), (452, 488, 489, 453), (479, 515, 516, 480), (466, 502, 503, 467), (453, 489, 490, 454), (480, 516, 517, 481), (467, 503, 504, 468), (454, 490, 491, 455), (481, 517, 518, 482), (468, 504, 505, 469), (455, 491, 492, 456), (482, 518, 519, 483), (469, 505, 506, 470), (456, 492, 493, 457), (483, 519, 378), (470, 506, 507, 471), (457, 493, 494, 458), (471, 507, 508, 472), (458, 494, 495, 459), (472, 508, 509, 473), (459, 495, 496, 460), (473, 509, 510, 474), (460, 496, 497, 461), (474, 510, 511, 475), (461, 497, 498, 462), (484, 485, 449), (475, 511, 512, 476), (462, 498, 499, 463), (449, 485, 486, 450), (476, 512, 513, 477), (463, 499, 500, 464), (450, 486, 487, 451), (477, 513, 514, 478), (464, 500, 501, 465), (508, 543, 544, 509), (495, 530, 531, 496), (509, 544, 545, 510), (496, 531, 532, 497), (510, 545, 546, 511), (497, 532, 533, 498), (484, 520, 485), (511, 546, 547, 512), (498, 533, 534, 499), (485, 520, 521, 486), (512, 547, 548, 513), (499, 534, 535, 500), (486, 521, 522, 487), (513, 548, 549, 514), (500, 535, 536, 501), (487, 522, 523, 488), (514, 549, 550, 515), (501, 536, 537, 502), (488, 523, 524, 489), (515, 550, 551, 516), (502, 537, 538, 503), (489, 524, 525, 490), (516, 551, 552, 517), (503, 538, 539, 504), (490, 525, 526, 491), (517, 552, 553, 518), (504, 539, 540, 505), (491, 526, 527, 492), (518, 553, 554, 519), (505, 540, 541, 506), (492, 527, 528, 493), (519, 554, 378), (506, 541, 542, 507), (493, 528, 529, 494), (507, 542, 543, 508), (494, 529, 530, 495), (537, 572, 573, 538), (524, 559, 560, 525), (551, 586, 587, 552), (538, 573, 574, 539), (525, 560, 561, 526), (552, 587, 588, 553), (539, 574, 575, 540), (526, 561, 562, 527), (553, 588, 589, 554), (540, 575, 576, 541), (527, 562, 563, 528), (554, 589, 378), (541, 576, 577, 542), (528, 563, 564, 529), (542, 577, 578, 543), (529, 564, 565, 530), (543, 578, 579, 544), (530, 565, 566, 531), (544, 579, 580, 545), (531, 566, 567, 532), (545, 580, 581, 546), (532, 567, 568, 533), (484, 555, 520), (546, 581, 582, 547), (533, 568, 569, 534), (520, 555, 556, 521), (547, 582, 583, 548), (534, 569, 570, 535), (521, 556, 557, 522), (548, 583, 584, 549), (535, 570, 571, 536), (522, 557, 558, 523), (549, 584, 585, 550), (536, 571, 572, 537), (523, 558, 559, 524), (550, 585, 586, 551), (566, 601, 602, 567), (580, 615, 616, 581), (567, 602, 603, 568), (484, 590, 555), (581, 616, 617, 582), (568, 603, 604, 569), (555, 590, 591, 556), (582, 617, 618, 583), (569, 604, 605, 570), (556, 591, 592, 557), (583, 618, 619, 584), (570, 605, 606, 571), (557, 592, 593, 558), (584, 619, 620, 585), (571, 606, 607, 572), (558, 593, 594, 559), (585, 620, 621, 586), (572, 607, 608, 573), (559, 594, 595, 560), (586, 621, 622, 587), (573, 608, 609, 574), (560, 595, 596, 561), (587, 622, 623, 588), (574, 609, 610, 575), (561, 596, 597, 562), (588, 623, 624, 589), (575, 610, 611, 576), (562, 597, 598, 563), (589, 624, 378), (576, 611, 612, 577), (563, 598, 599, 564), (577, 612, 613, 578), (564, 599, 600, 565), (578, 613, 614, 579), (565, 600, 601, 566), (579, 614, 615, 580), (595, 4, 5, 596), (622, 26, 631, 623), (609, 17, 18, 610), (596, 5, 6, 597), (623, 631, 27, 624), (610, 18, 19, 611), (597, 6, 626, 598), (624, 27, 378), (611, 19, 20, 612), (598, 626, 7, 599), (612, 20, 627, 613), (599, 7, 8, 600), (613, 627, 21, 614), (600, 8, 9, 601), (614, 21, 22, 615), (601, 9, 10, 602), (615, 22, 628, 616), (602, 10, 11, 603), (484, 0, 590), (616, 628, 23, 617), (603, 11, 12, 604), (590, 0, 625, 591), (617, 23, 629, 618), (604, 12, 13, 605), (591, 625, 1, 592), (618, 629, 630, 619), (605, 13, 14, 606), (592, 1, 2, 593), (619, 630, 24, 620), (606, 14, 15, 607), (593, 2, 3, 594), (620, 24, 25, 621), (607, 15, 16, 608), (594, 3, 4, 595), (621, 25, 26, 622), (608, 16, 17, 609)])
me_mesh.polygons.foreach_set('use_smooth', [True] * 648)
me_mesh.polygons.foreach_set('material_index', [0, 0, 0, 0, 0, 0, 0, 0, 0, 0, 0, 0, 0, 0, 0, 1, 0, 0, 0, 0, 0, 1, 0, 0, 0, 0, 0, 0, 0, 0, 0, 0, 0, 0, 0, 0, 0, 0, 0, 1, 0, 0, 0, 0, 0, 1, 0, 0, 0, 0, 0, 0, 0, 0, 0, 0, 0, 0, 0, 0, 0, 0, 0, 0, 0, 0, 0, 0, 0, 0, 0, 0, 0, 0, 0, 0, 0, 0, 0, 0, 0, 0, 0, 0, 0, 0, 0, 0, 0, 0, 0, 0, 0, 1, 0, 0, 0, 0, 0, 1, 0, 0, 0, 0, 0, 0, 0, 0, 0, 0, 0, 0, 0, 1, 0, 0, 0, 0, 0, 0, 0, 0, 0, 0, 0, 0, 0, 0, 0, 0, 0, 0, 0, 0, 0, 0, 0, 0, 0, 0, 0, 0, 0, 1, 0, 0, 0, 0, 0, 0, 0, 0, 0, 0, 0, 0, 0, 0, 0, 0, 1, 0, 0, 0, 0, 0, 1, 0, 0, 0, 0, 0, 0, 0, 0, 0, 0, 0, 0, 0, 0, 0, 1, 0, 0, 0, 0, 0, 0, 0, 0, 0, 0, 0, 0, 0, 0, 0, 0, 0, 0, 0, 0, 0, 0, 0, 0, 0, 0, 0, 0, 0, 1, 0, 0, 0, 0, 0, 0, 0, 0, 0, 0, 0, 0, 0, 0, 0, 1, 0, 0, 0, 0, 0, 1, 0, 0, 0, 0, 0, 0, 0, 0, 0, 0, 0, 0, 0, 0, 0, 0, 0, 0, 0, 0, 0, 0, 0, 0, 0, 0, 0, 0, 0, 0, 0, 0, 0, 0, 0, 0, 0, 0, 0, 0, 0, 0, 0, 0, 0, 0, 1, 0, 0, 0, 0, 0, 1, 0, 0, 0, 0, 0, 0, 0, 0, 1, 0, 0, 0, 0, 0, 1, 0, 0, 0, 0, 0, 0, 0, 0, 0, 0, 0, 0, 0, 0, 0, 0, 0, 0, 0, 0, 0, 0, 0, 0, 0, 0, 0, 0, 0, 0, 0, 0, 0, 0, 0, 0, 0, 0, 0, 0, 0, 0, 0, 0, 0, 0, 0, 1, 0, 0, 0, 0, 0, 1, 0, 0, 0, 0, 0, 0, 0, 1, 0, 0, 0, 0, 0, 1, 0, 0, 0, 0, 0, 0, 0, 0, 0, 0, 0, 0, 0, 0, 0, 0, 0, 0, 0, 0, 0, 0, 0, 0, 0, 0, 0, 0, 0, 0, 0, 0, 0, 0, 0, 0, 0, 0, 0, 0, 0, 0, 0, 0, 0, 0, 0, 1, 0, 0, 0, 0, 0, 1, 0, 0, 0, 0, 0, 0, 0, 1, 0, 0, 0, 0, 0, 1, 0, 0, 0, 0, 0, 0, 0, 0, 0, 0, 0, 0, 0, 0, 0, 0, 0, 0, 0, 0, 0, 0, 0, 0, 0, 0, 0, 0, 0, 0, 0, 0, 0, 0, 0, 0, 0, 0, 0, 0, 0, 0, 0, 0, 0, 0, 0, 1, 0, 0, 0, 0, 0, 1, 0, 0, 0, 0, 0, 0, 0, 0, 0, 0, 0, 0, 0, 0, 1, 0, 0, 0, 0, 0, 0, 0, 0, 0, 0, 0, 0, 0, 0, 0, 0, 0, 0, 0, 0, 0, 0, 0, 0, 0, 0, 0, 0, 0, 1, 0, 0, 0, 0, 0, 0, 0, 0, 0, 0, 0, 0, 0, 0, 0, 1, 0, 0, 0, 0, 0, 1, 0, 0, 0, 0, 0, 0, 0, 0, 0, 0, 0, 0, 0, 0, 0, 0, 1, 0, 0, 0, 0, 0, 0, 0, 0, 0, 0, 0, 0, 0, 0, 0, 0, 0, 0, 0, 0, 0, 0, 0, 0, 0, 0, 0, 0, 0, 1, 0, 0, 0, 0, 0, 0, 0, 0, 0, 0, 0, 0, 0, 0, 1, 0, 0, 0, 0, 0, 1, 0, 0, 0, 0, 0, 0, 0, 0, 0, 0, 0, 0, 0, 0, 0, 0, 0, 0, 0, 0])
me_mesh.materials.append(mat_pin)
me_mesh.materials.append(mat_stripes)
me_mesh.use_remesh_preserve_volume = False
me_mesh.use_remesh_preserve_attributes = False
me_mesh.use_mirror_vertex_groups = False
me_mesh.update()

# ---- curves / text
cu_beziercurve = bpy.data.curves.new('BezierCurve', 'CURVE')
cu_beziercurve.dimensions = '3D'
_sp = cu_beziercurve.splines.new('BEZIER'); _sp.bezier_points.add(3)
_sp.bezier_points.foreach_set('co', [0.05322, 1.964, -3.2e-07, 0.2953, 0.6146, -1.001e-07, 0.4131, -1.562, 2.545e-07, 0.05322, -1.836, 2.991e-07])
_sp.bezier_points.foreach_set('handle_left', [-0.6539, 1.964, -3.347e-07, 0.2816, 1.136, -1.169e-07, 0.9776, -0.3896, 2.504e-07, 0.4293, -1.836, 3.126e-07])
_sp.bezier_points.foreach_set('handle_right', [0.6508, 1.964, -3.077e-07, 0.3117, -0.01177, -7.996e-08, 0.3118, -1.773, 2.553e-07, -0.4794, -1.836, 2.799e-07])
for _p, _l, _r in zip(_sp.bezier_points, ['ALIGNED', 'ALIGNED', 'ALIGNED', 'ALIGNED'], ['ALIGNED', 'ALIGNED', 'ALIGNED', 'ALIGNED']): _p.handle_left_type = _l; _p.handle_right_type = _r
_sp.order_u = 0
_sp.order_v = 0
cu_beziercurve.use_path = True
cu_beziercurve.use_path_clamp = True
cu_beziercurve.bevel_resolution = 0
cu_beziercurve.fill_mode = 'HALF'

# ---- objects
ob_pin = bpy.data.objects.new('Pin', me_mesh)
ob_pin_outline = bpy.data.objects.new('Pin Outline', cu_beziercurve)
ob_lamp = bpy.data.objects.new('Lamp', light_lamp)
ob_camera = bpy.data.objects.new('Camera', cam_camera)

# ---- transforms, parenting, visibility, modifiers, constraints
ob_pin.location = (-0.05322, 0.0, 1.9)
ob_pin.rotation_euler = (1.571, -0.0, -0.0)
ob_pin.lineart.crease_threshold = 0.0
ob_pin_outline.location = (-0.05322, 0.0, -0.06438)
ob_pin_outline.rotation_euler = (1.571, -0.0, -0.0)
ob_pin_outline.hide_viewport = True
ob_pin_outline.lineart.crease_threshold = 0.0
ob_lamp.location = (4.076, 1.005, 5.904)
ob_lamp.rotation_euler = (0.6503, 0.05522, 1.866)
ob_lamp.lock_rotations_4d = False
ob_lamp.empty_display_type = 'ARROWS'
ob_lamp.color = (0.0, 0.0, 0.0, 0.0)
ob_lamp.lineart.crease_threshold = 0.0
ob_camera.location = (7.481, -6.508, 5.344)
ob_camera.rotation_euler = (1.109, 0.0, 0.8149)
ob_camera.lock_rotations_4d = False
ob_camera.empty_display_type = 'ARROWS'
ob_camera.color = (0.0, 0.0, 0.0, 0.0)
ob_camera.display_type = 'WIRE'
ob_camera.lineart.crease_threshold = 0.0

# ---- collection membership
col_collection_1.objects.link(ob_pin)
col_collection_1.objects.link(ob_pin_outline)
col_collection_1.objects.link(ob_lamp)
col_collection_1.objects.link(ob_camera)

# ---- scene / render settings (as saved in the file)
scene.camera = ob_camera
scene.frame_start = 1; scene.frame_end = 250; scene.frame_set(1)
scene.render.engine = 'BLENDER_EEVEE_NEXT'
scene.render.resolution_percentage = 50
scene.render.dither_intensity = 0.0
scene.cycles.use_denoising = False
scene.cycles.samples = 128
scene.cycles.sampling_pattern = 'TABULATED_SOBOL'
scene.cycles.light_sampling_threshold = 0.0
scene.cycles.use_adaptive_sampling = False
scene.cycles.use_light_tree = False
scene.cycles.blur_glossy = 0.0
scene.cycles.sample_clamp_indirect = 0.0
scene.view_settings.view_transform = 'Standard'
bpy.context.view_layer.update()
